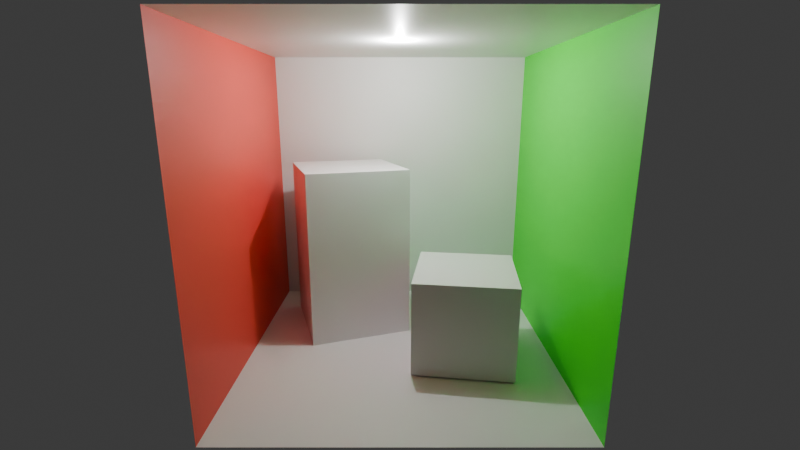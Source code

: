 # Source: Cornell-Box.blend  (saved by Blender 4.0.36; exported with 4.5.12 LTS)
import bpy
from mathutils import Matrix  # noqa: F401  (used for matrix-valued properties, if any)

bpy.ops.wm.read_factory_settings(use_empty=True)
scene = bpy.context.scene
scene.name = 'Scene'

# ---- collections
col_collection = bpy.data.collections.new('Collection'); scene.collection.children.link(col_collection)

# ---- materials (node trees are filled in below, after node groups)
mat_backwall = bpy.data.materials.new('BackWall')
mat_backwall.use_transparent_shadow = False
mat_rightwall = bpy.data.materials.new('RightWall')
mat_rightwall.use_transparent_shadow = False
mat_leftwall = bpy.data.materials.new('LeftWall')
mat_leftwall.use_transparent_shadow = False
mat_tallbox = bpy.data.materials.new('TallBox')
mat_tallbox.use_transparent_shadow = False
mat_tallbox.roughness = 0.0
mat_tallbox.metallic = 0.5305
mat_smallbox = bpy.data.materials.new('SmallBox')
mat_smallbox.use_transparent_shadow = False

# ---- material node trees
mat_backwall.use_nodes = True; mat_backwall.node_tree.nodes.clear()
_N = mat_backwall.node_tree.nodes; _L = mat_backwall.node_tree.links
n0 = _N.new('ShaderNodeBsdfPrincipled'); n0.name = 'Principled BSDF'; n0.location = (10, 300)
n0.inputs[3].default_value = 1.45
n1 = _N.new('ShaderNodeOutputMaterial'); n1.name = 'Material Output'; n1.location = (300, 300)
_L.new(n0.outputs[0], n1.inputs[0])
n1.is_active_output = True
mat_rightwall.use_nodes = True; mat_rightwall.node_tree.nodes.clear()
_N = mat_rightwall.node_tree.nodes; _L = mat_rightwall.node_tree.links
n0 = _N.new('ShaderNodeBsdfPrincipled'); n0.name = 'Principled BSDF'; n0.location = (10, 300)
n0.inputs[0].default_value = (0.03003, 0.8, 0.01878, 1.0)
n0.inputs[3].default_value = 1.45
n1 = _N.new('ShaderNodeOutputMaterial'); n1.name = 'Material Output'; n1.location = (300, 300)
_L.new(n0.outputs[0], n1.inputs[0])
n1.is_active_output = True
mat_leftwall.use_nodes = True; mat_leftwall.node_tree.nodes.clear()
_N = mat_leftwall.node_tree.nodes; _L = mat_leftwall.node_tree.links
n0 = _N.new('ShaderNodeBsdfPrincipled'); n0.name = 'Principled BSDF'; n0.location = (10, 300)
n0.inputs[0].default_value = (0.8, 0.06146, 0.04531, 1.0)
n0.inputs[3].default_value = 1.45
n1 = _N.new('ShaderNodeOutputMaterial'); n1.name = 'Material Output'; n1.location = (300, 300)
_L.new(n0.outputs[0], n1.inputs[0])
n1.is_active_output = True
mat_tallbox.use_nodes = True; mat_tallbox.node_tree.nodes.clear()
_N = mat_tallbox.node_tree.nodes; _L = mat_tallbox.node_tree.links
n0 = _N.new('ShaderNodeBsdfPrincipled'); n0.name = 'Principled BSDF'; n0.location = (10, 300)
n0.inputs[1].default_value = 0.2073
n0.inputs[2].default_value = 0.6269
n0.inputs[3].default_value = 1.45
n1 = _N.new('ShaderNodeOutputMaterial'); n1.name = 'Material Output'; n1.location = (300, 300)
_L.new(n0.outputs[0], n1.inputs[0])
n1.is_active_output = True
mat_smallbox.use_nodes = True; mat_smallbox.node_tree.nodes.clear()
_N = mat_smallbox.node_tree.nodes; _L = mat_smallbox.node_tree.links
n0 = _N.new('ShaderNodeBsdfPrincipled'); n0.name = 'Principled BSDF'; n0.location = (10, 300)
n0.inputs[3].default_value = 1.45
n1 = _N.new('ShaderNodeOutputMaterial'); n1.name = 'Material Output'; n1.location = (300, 300)
_L.new(n0.outputs[0], n1.inputs[0])
n1.is_active_output = True

# ---- world
world_world = bpy.data.worlds.new('World'); scene.world = world_world
world_world.use_nodes = True; world_world.node_tree.nodes.clear()
_N = world_world.node_tree.nodes; _L = world_world.node_tree.links
n0 = _N.new('ShaderNodeOutputWorld'); n0.name = 'World Output'; n0.location = (300, 300)
n1 = _N.new('ShaderNodeBackground'); n1.name = 'Background'; n1.location = (10, 300)
n1.inputs[0].default_value = (0.05088, 0.05088, 0.05088, 1.0)
_L.new(n1.outputs[0], n0.inputs[0])
n0.is_active_output = True
world_world.color = (0.05088, 0.05088, 0.05088)
world_world.use_sun_shadow = False
world_world.sun_shadow_jitter_overblur = 0.0

# ---- cameras
cam_camera = bpy.data.cameras.new('Camera')
cam_camera.lens = 21.0

# ---- lights
light_point = bpy.data.lights.new('Point', 'POINT')
light_point.transmission_factor = 0.0
light_point.use_soft_falloff = False
light_point.energy = 1000.0
light_point.shadow_maximum_resolution = 0.006
light_point.use_absolute_resolution = True

# ---- meshes
me_plane = bpy.data.meshes.new('Plane')
me_plane.from_pydata([(-1.0, -1.0, 0.0), (1.0, -1.0, 0.0), (-1.0, 1.0, 0.0), (1.0, 1.0, 0.0)], [], [(0, 1, 3, 2)])
_uv = me_plane.uv_layers.new(name='UVMap')
_uv.uv.foreach_set('vector', [0.0, 0.0, 1.0, 0.0, 1.0, 1.0, 0.0, 1.0])
me_plane.materials.append(mat_backwall)
me_plane.update()
me_plane_001 = bpy.data.meshes.new('Plane.001')
me_plane_001.from_pydata([(-1.0, -1.0, 0.0), (1.0, -1.0, 0.0), (-1.0, 1.0, 0.0), (1.0, 1.0, 0.0)], [], [(0, 1, 3, 2)])
_uv = me_plane_001.uv_layers.new(name='UVMap')
_uv.uv.foreach_set('vector', [0.0, 0.0, 1.0, 0.0, 1.0, 1.0, 0.0, 1.0])
me_plane_001.materials.append(mat_backwall)
me_plane_001.update()
me_plane_002 = bpy.data.meshes.new('Plane.002')
me_plane_002.from_pydata([(-1.0, -1.0, 0.0), (1.0, -1.0, 0.0), (-1.0, 1.0, 0.0), (1.0, 1.0, 0.0)], [], [(0, 1, 3, 2)])
_uv = me_plane_002.uv_layers.new(name='UVMap')
_uv.uv.foreach_set('vector', [0.0, 0.0, 1.0, 0.0, 1.0, 1.0, 0.0, 1.0])
me_plane_002.materials.append(mat_rightwall)
me_plane_002.update()
me_plane_003 = bpy.data.meshes.new('Plane.003')
me_plane_003.from_pydata([(-1.0, -1.0, 0.0), (1.0, -1.0, 0.0), (-1.0, 1.0, 0.0), (1.0, 1.0, 0.0)], [], [(0, 1, 3, 2)])
_uv = me_plane_003.uv_layers.new(name='UVMap')
_uv.uv.foreach_set('vector', [0.0, 0.0, 1.0, 0.0, 1.0, 1.0, 0.0, 1.0])
me_plane_003.materials.append(mat_leftwall)
me_plane_003.update()
me_plane_004 = bpy.data.meshes.new('Plane.004')
me_plane_004.from_pydata([(-1.0, -1.0, 0.0), (1.0, -1.0, 0.0), (-1.0, 1.0, 0.0), (1.0, 1.0, 0.0)], [], [(0, 1, 3, 2)])
_uv = me_plane_004.uv_layers.new(name='UVMap')
_uv.uv.foreach_set('vector', [0.0, 0.0, 1.0, 0.0, 1.0, 1.0, 0.0, 1.0])
me_plane_004.materials.append(mat_backwall)
me_plane_004.update()
me_cube_001 = bpy.data.meshes.new('Cube.001')
me_cube_001.from_pydata([(-1.0, -1.0, -1.0), (-1.0, -1.0, 1.0), (-1.0, 1.0, -1.0), (-1.0, 1.0, 1.0), (1.0, -1.0, -1.0), (1.0, -1.0, 1.0), (1.0, 1.0, -1.0), (1.0, 1.0, 1.0)], [], [(0, 1, 3, 2), (2, 3, 7, 6), (6, 7, 5, 4), (4, 5, 1, 0), (2, 6, 4, 0), (7, 3, 1, 5)])
_uv = me_cube_001.uv_layers.new(name='UVMap')
_uv.uv.foreach_set('vector', [0.375, 0.0, 0.625, 0.0, 0.625, 0.25, 0.375, 0.25, 0.375, 0.25, 0.625, 0.25, 0.625, 0.5, 0.375, 0.5, 0.375, 0.5, 0.625, 0.5, 0.625, 0.75, 0.375, 0.75, 0.375, 0.75, 0.625, 0.75, 0.625, 1.0, 0.375, 1.0, 0.125, 0.5, 0.375, 0.5, 0.375, 0.75, 0.125, 0.75, 0.625, 0.5, 0.875, 0.5, 0.875, 0.75, 0.625, 0.75])
me_cube_001.materials.append(mat_tallbox)
me_cube_001.update()
me_cube_002 = bpy.data.meshes.new('Cube.002')
me_cube_002.from_pydata([(-1.0, -1.0, -1.0), (-1.0, -1.0, 1.0), (-1.0, 1.0, -1.0), (-1.0, 1.0, 1.0), (1.0, -1.0, -1.0), (1.0, -1.0, 1.0), (1.0, 1.0, -1.0), (1.0, 1.0, 1.0)], [], [(0, 1, 3, 2), (2, 3, 7, 6), (6, 7, 5, 4), (4, 5, 1, 0), (2, 6, 4, 0), (7, 3, 1, 5)])
_uv = me_cube_002.uv_layers.new(name='UVMap')
_uv.uv.foreach_set('vector', [0.375, 0.0, 0.625, 0.0, 0.625, 0.25, 0.375, 0.25, 0.375, 0.25, 0.625, 0.25, 0.625, 0.5, 0.375, 0.5, 0.375, 0.5, 0.625, 0.5, 0.625, 0.75, 0.375, 0.75, 0.375, 0.75, 0.625, 0.75, 0.625, 1.0, 0.375, 1.0, 0.125, 0.5, 0.375, 0.5, 0.375, 0.75, 0.125, 0.75, 0.625, 0.5, 0.875, 0.5, 0.875, 0.75, 0.625, 0.75])
me_cube_002.materials.append(mat_smallbox)
me_cube_002.update()

# ---- objects
ob_ceiling = bpy.data.objects.new('Ceiling', me_plane)
ob_backwall = bpy.data.objects.new('BackWall', me_plane_001)
ob_rightwall = bpy.data.objects.new('RightWall', me_plane_002)
ob_leftwall = bpy.data.objects.new('LeftWall', me_plane_003)
ob_floor = bpy.data.objects.new('Floor', me_plane_004)
ob_tallbox = bpy.data.objects.new('TallBox', me_cube_001)
ob_smallbox = bpy.data.objects.new('SmallBox', me_cube_002)
ob_point = bpy.data.objects.new('Point', light_point)
ob_camera = bpy.data.objects.new('Camera', cam_camera)

# ---- transforms, parenting, visibility, modifiers, constraints
ob_ceiling.location = (0.0, 0.0, 0.0)
ob_ceiling.scale = (5.0, 5.0, 5.0)
ob_backwall.location = (0.0, 5.0, 5.0)
ob_backwall.rotation_euler = (1.571, -0.0, 0.0)
ob_backwall.scale = (5.0, 5.0, 5.0)
ob_rightwall.location = (5.0, 0.0, 5.0)
ob_rightwall.rotation_euler = (1.571, -0.0, 1.571)
ob_rightwall.scale = (5.0, 5.0, 5.0)
ob_leftwall.location = (-5.0, 0.0, 5.0)
ob_leftwall.rotation_euler = (1.571, -0.0, 1.571)
ob_leftwall.scale = (5.0, 5.0, 5.0)
ob_floor.location = (0.0, 0.0, 10.0)
ob_floor.scale = (5.0, 5.0, 5.0)
ob_tallbox.location = (-1.906, 2.282, 3.0)
ob_tallbox.rotation_euler = (0.0, -0.0, 0.3251)
ob_tallbox.scale = (1.777, 1.777, 3.0)
ob_smallbox.location = (2.109, -0.5364, 1.55)
ob_smallbox.rotation_euler = (0.0, -0.0, -0.1335)
ob_smallbox.scale = (1.583, 1.583, 1.5)
ob_point.location = (0.0, 0.0, 9.8)
ob_camera.location = (0.0, -14.74, 8.081)
ob_camera.rotation_euler = (1.323, -0.0, 0.0)

# ---- collection membership
col_collection.objects.link(ob_ceiling)
col_collection.objects.link(ob_backwall)
col_collection.objects.link(ob_rightwall)
col_collection.objects.link(ob_leftwall)
col_collection.objects.link(ob_floor)
col_collection.objects.link(ob_tallbox)
col_collection.objects.link(ob_smallbox)
col_collection.objects.link(ob_point)
col_collection.objects.link(ob_camera)

# ---- scene / render settings (as saved in the file)
scene.camera = ob_camera
scene.frame_start = 1; scene.frame_end = 250; scene.frame_set(1)
scene.render.engine = 'BLENDER_EEVEE_NEXT'
scene.cycles.sampling_pattern = 'TABULATED_SOBOL'
bpy.context.view_layer.update()
